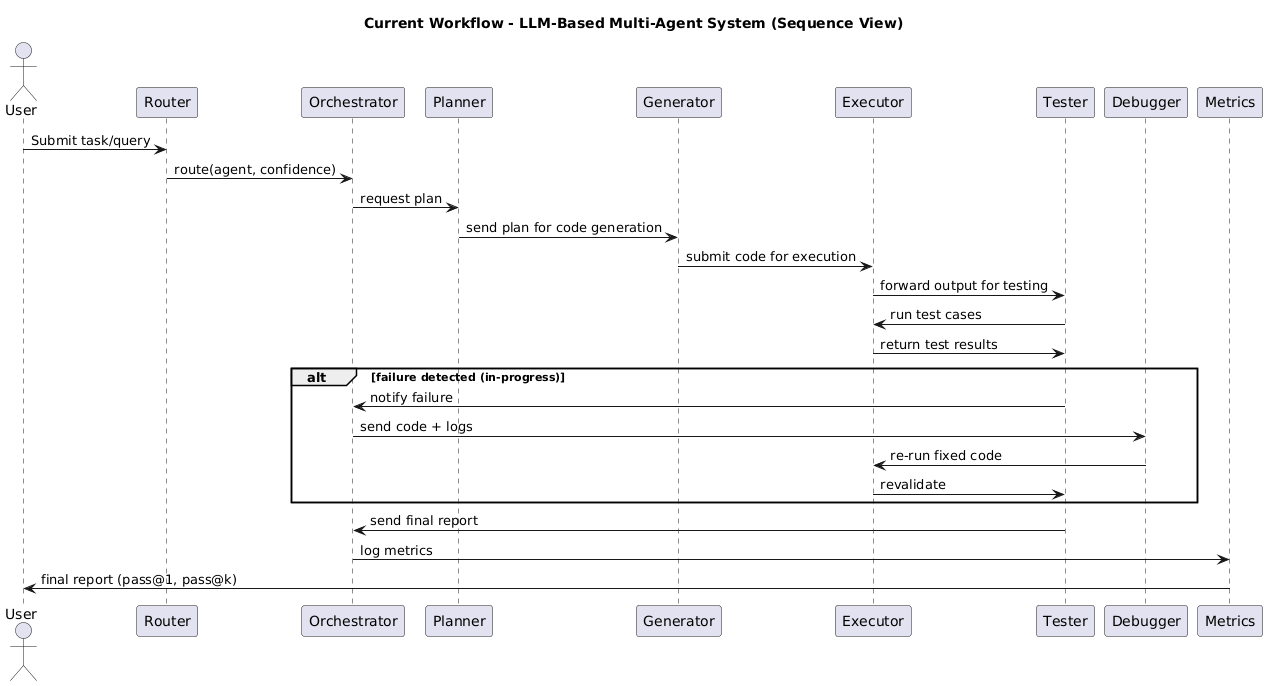

The diagram above was rendered by PlantUML. Its source (embedded in the PNG):
@startuml
title Current Workflow - LLM-Based Multi-Agent System (Sequence View)

actor User
participant Router
participant Orchestrator
participant Planner
participant Generator
participant Executor
participant Tester
participant Debugger
participant Metrics

User -> Router : Submit task/query
Router -> Orchestrator : route(agent, confidence)
Orchestrator -> Planner : request plan
Planner -> Generator : send plan for code generation
Generator -> Executor : submit code for execution
Executor -> Tester : forward output for testing
Tester -> Executor : run test cases
Executor -> Tester : return test results

alt failure detected (in-progress)
  Tester -> Orchestrator : notify failure
  Orchestrator -> Debugger : send code + logs
  Debugger -> Executor : re-run fixed code
  Executor -> Tester : revalidate
end

Tester -> Orchestrator : send final report
Orchestrator -> Metrics : log metrics
Metrics -> User : final report (pass@1, pass@k)
@enduml